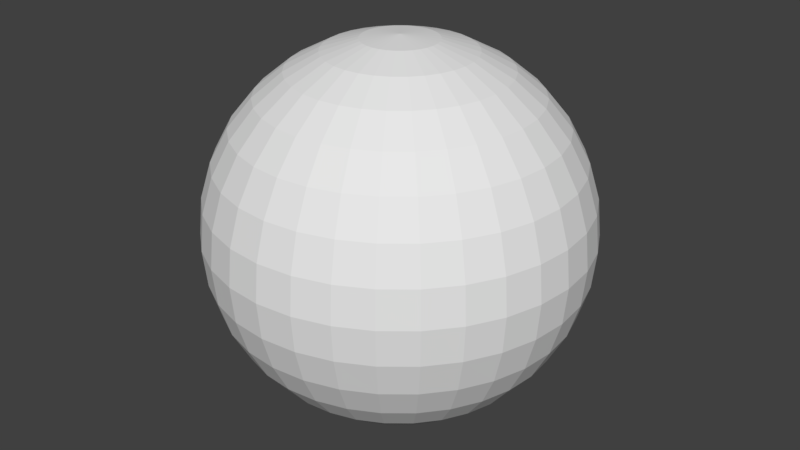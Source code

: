 # Source: Ball.1.blend  (saved by Blender 2.79.0; exported with 4.5.12 LTS)
import bpy
from mathutils import Matrix  # noqa: F401  (used for matrix-valued properties, if any)

bpy.ops.wm.read_factory_settings(use_empty=True)
scene = bpy.context.scene
scene.name = 'Scene'

# ---- collections
col_collection_1 = bpy.data.collections.new('Collection 1'); scene.collection.children.link(col_collection_1)

# ---- world
world_world = bpy.data.worlds.new('World'); scene.world = world_world
world_world.color = (0.05088, 0.05088, 0.05088)
world_world.use_sun_shadow = False
world_world.sun_shadow_jitter_overblur = 0.0
world_world.cycles.sampling_method = 'MANUAL'

# ---- meshes
me_sphere = bpy.data.meshes.new('Sphere')
me_sphere.from_pydata([(0.0, 0.1951, 0.9808), (0.0, 0.3827, 0.9239), (0.0, 0.5556, 0.8315), (0.0, 0.7071, 0.7071), (0.0, 0.8315, 0.5556), (0.0, 0.9239, 0.3827), (0.0, 0.9808, 0.1951), (0.0, 1.0, 7.55e-08), (0.0, 0.9808, -0.1951), (0.0, 0.5556, -0.8315), (0.03806, 0.1913, 0.9808), (0.07466, 0.3753, 0.9239), (0.1084, 0.5449, 0.8315), (0.1379, 0.6935, 0.7071), (0.1622, 0.8155, 0.5556), (0.1802, 0.9061, 0.3827), (0.1913, 0.9619, 0.1951), (0.1951, 0.9808, 7.55e-08), (0.1913, 0.9619, -0.1951), (0.1802, 0.9061, -0.3827), (0.1622, 0.8155, -0.5556), (0.1379, 0.6935, -0.7071), (0.1084, 0.5449, -0.8315), (0.07466, 0.3753, -0.9239), (0.03806, 0.1913, -0.9808), (0.07466, 0.1802, 0.9808), (0.1464, 0.3536, 0.9239), (0.2126, 0.5133, 0.8315), (0.2706, 0.6533, 0.7071), (0.3182, 0.7682, 0.5556), (0.3536, 0.8536, 0.3827), (0.3753, 0.9061, 0.1951), (0.3827, 0.9239, 7.55e-08), (0.3753, 0.9061, -0.1951), (0.3536, 0.8536, -0.3827), (0.3182, 0.7682, -0.5556), (0.2706, 0.6533, -0.7071), (0.2126, 0.5133, -0.8315), (0.1464, 0.3536, -0.9239), (0.07466, 0.1802, -0.9808), (0.1084, 0.1622, 0.9808), (0.2126, 0.3182, 0.9239), (0.3087, 0.4619, 0.8315), (0.3928, 0.5879, 0.7071), (0.4619, 0.6913, 0.5556), (0.5133, 0.7682, 0.3827), (0.5449, 0.8155, 0.1951), (0.5556, 0.8315, 7.55e-08), (0.5449, 0.8155, -0.1951), (0.5133, 0.7682, -0.3827), (0.4619, 0.6913, -0.5556), (0.3928, 0.5879, -0.7071), (0.3087, 0.4619, -0.8315), (0.2126, 0.3182, -0.9239), (0.1084, 0.1622, -0.9808), (0.1379, 0.1379, 0.9808), (0.2706, 0.2706, 0.9239), (0.3928, 0.3928, 0.8315), (0.5, 0.5, 0.7071), (0.5879, 0.5879, 0.5556), (0.6533, 0.6533, 0.3827), (0.6935, 0.6935, 0.1951), (0.7071, 0.7071, 7.55e-08), (0.6935, 0.6935, -0.1951), (0.6533, 0.6533, -0.3827), (0.5879, 0.5879, -0.5556), (0.5, 0.5, -0.7071), (0.3928, 0.3928, -0.8315), (0.2706, 0.2706, -0.9239), (0.1379, 0.1379, -0.9808), (0.1622, 0.1084, 0.9808), (0.3182, 0.2126, 0.9239), (0.4619, 0.3087, 0.8315), (0.5879, 0.3928, 0.7071), (0.6913, 0.4619, 0.5556), (0.7682, 0.5133, 0.3827), (0.8155, 0.5449, 0.1951), (0.8315, 0.5556, 7.55e-08), (0.8155, 0.5449, -0.1951), (0.7682, 0.5133, -0.3827), (0.6913, 0.4619, -0.5556), (0.5879, 0.3928, -0.7071), (0.4619, 0.3087, -0.8315), (0.3182, 0.2126, -0.9239), (0.1622, 0.1084, -0.9808), (0.1802, 0.07466, 0.9808), (0.3536, 0.1464, 0.9239), (0.5133, 0.2126, 0.8315), (0.6533, 0.2706, 0.7071), (0.7682, 0.3182, 0.5556), (0.8536, 0.3536, 0.3827), (0.9061, 0.3753, 0.1951), (0.9239, 0.3827, 7.55e-08), (0.9061, 0.3753, -0.1951), (0.8536, 0.3536, -0.3827), (0.7682, 0.3182, -0.5556), (0.6533, 0.2706, -0.7071), (0.5133, 0.2126, -0.8315), (0.3536, 0.1464, -0.9239), (0.1802, 0.07466, -0.9808), (0.1913, 0.03806, 0.9808), (0.3753, 0.07466, 0.9239), (0.5449, 0.1084, 0.8315), (0.6935, 0.1379, 0.7071), (0.8155, 0.1622, 0.5556), (0.9061, 0.1802, 0.3827), (0.9619, 0.1913, 0.1951), (0.9808, 0.1951, 7.55e-08), (0.9619, 0.1913, -0.1951), (0.9061, 0.1802, -0.3827), (0.8155, 0.1622, -0.5556), (0.6935, 0.1379, -0.7071), (0.5449, 0.1084, -0.8315), (0.3753, 0.07466, -0.9239), (0.1913, 0.03806, -0.9808), (0.1951, -3.266e-07, 0.9808), (0.3827, -3.192e-07, 0.9239), (0.5556, -3.117e-07, 0.8315), (0.7071, -3.192e-07, 0.7071), (0.8315, -3.341e-07, 0.5556), (0.9239, -2.745e-07, 0.3827), (0.9808, -3.937e-07, 0.1951), (1.0, -3.788e-07, 7.55e-08), (0.9808, -3.937e-07, -0.1951), (0.9239, -2.298e-07, -0.3827), (0.8315, -3.341e-07, -0.5556), (0.7071, -3.192e-07, -0.7071), (0.5556, -3.415e-07, -0.8315), (0.3827, -3.043e-07, -0.9239), (0.1951, -3.08e-07, -0.9808), (0.1913, -0.03806, 0.9808), (0.3753, -0.07466, 0.9239), (0.5449, -0.1084, 0.8315), (0.6935, -0.138, 0.7071), (0.8155, -0.1622, 0.5556), (0.9061, -0.1802, 0.3827), (0.9619, -0.1913, 0.1951), (0.9808, -0.1951, 7.55e-08), (0.9619, -0.1913, -0.1951), (0.9061, -0.1802, -0.3827), (0.8155, -0.1622, -0.5556), (0.6935, -0.138, -0.7071), (0.5449, -0.1084, -0.8315), (0.3753, -0.07466, -0.9239), (0.1913, -0.03806, -0.9808), (0.1802, -0.07466, 0.9808), (0.3536, -0.1464, 0.9239), (0.5133, -0.2126, 0.8315), (0.6533, -0.2706, 0.7071), (0.7682, -0.3182, 0.5556), (0.8536, -0.3536, 0.3827), (0.9061, -0.3753, 0.1951), (0.9239, -0.3827, 7.55e-08), (0.9061, -0.3753, -0.1951), (0.8536, -0.3536, -0.3827), (0.7682, -0.3182, -0.5556), (0.6533, -0.2706, -0.7071), (0.5133, -0.2126, -0.8315), (0.3536, -0.1464, -0.9239), (0.1802, -0.07466, -0.9808), (0.1622, -0.1084, 0.9808), (0.3182, -0.2126, 0.9239), (0.4619, -0.3087, 0.8315), (0.5879, -0.3928, 0.7071), (0.6913, -0.4619, 0.5556), (0.7682, -0.5133, 0.3827), (0.8155, -0.5449, 0.1951), (0.8315, -0.5556, 7.55e-08), (0.8155, -0.5449, -0.1951), (0.7682, -0.5133, -0.3827), (0.6913, -0.4619, -0.5556), (0.5879, -0.3928, -0.7071), (0.4619, -0.3087, -0.8315), (0.3182, -0.2126, -0.9239), (0.1622, -0.1084, -0.9808), (0.1379, -0.138, 0.9808), (0.2706, -0.2706, 0.9239), (0.3928, -0.3928, 0.8315), (0.5, -0.5, 0.7071), (0.5879, -0.5879, 0.5556), (0.6533, -0.6533, 0.3827), (0.6935, -0.6935, 0.1951), (0.7071, -0.7071, 7.55e-08), (0.6935, -0.6935, -0.1951), (0.6533, -0.6533, -0.3827), (0.5879, -0.5879, -0.5556), (0.5, -0.5, -0.7071), (0.3928, -0.3928, -0.8315), (0.2706, -0.2706, -0.9239), (0.1379, -0.138, -0.9808), (0.1084, -0.1622, 0.9808), (0.2126, -0.3182, 0.9239), (0.3087, -0.4619, 0.8315), (0.3928, -0.5879, 0.7071), (0.4619, -0.6913, 0.5556), (0.5133, -0.7682, 0.3827), (0.5449, -0.8155, 0.1951), (0.5556, -0.8315, 7.55e-08), (0.5449, -0.8155, -0.1951), (0.5133, -0.7682, -0.3827), (0.4619, -0.6913, -0.5556), (0.3928, -0.5879, -0.7071), (0.3087, -0.4619, -0.8315), (0.2126, -0.3182, -0.9239), (0.1084, -0.1622, -0.9808), (0.0, -3.258e-07, -1.0), (0.07466, -0.1802, 0.9808), (0.1464, -0.3536, 0.9239), (0.2126, -0.5133, 0.8315), (0.2706, -0.6533, 0.7071), (0.3182, -0.7682, 0.5556), (0.3536, -0.8536, 0.3827), (0.3753, -0.9061, 0.1951), (0.3827, -0.9239, 7.55e-08), (0.3753, -0.9061, -0.1951), (0.3536, -0.8536, -0.3827), (0.3182, -0.7682, -0.5556), (0.2706, -0.6533, -0.7071), (0.2126, -0.5133, -0.8315), (0.1464, -0.3536, -0.9239), (0.07466, -0.1802, -0.9808), (0.03806, -0.1913, 0.9808), (0.07466, -0.3753, 0.9239), (0.1084, -0.5449, 0.8315), (0.1379, -0.6935, 0.7071), (0.1622, -0.8155, 0.5556), (0.1802, -0.9061, 0.3827), (0.1913, -0.9619, 0.1951), (0.1951, -0.9808, 7.55e-08), (0.1913, -0.9619, -0.1951), (0.1802, -0.9061, -0.3827), (0.1622, -0.8155, -0.5556), (0.1379, -0.6935, -0.7071), (0.1084, -0.5449, -0.8315), (0.07466, -0.3753, -0.9239), (0.03806, -0.1913, -0.9808), (-7.212e-09, -0.1951, 0.9808), (4.122e-08, -0.3827, 0.9239), (2.632e-08, -0.5556, 0.8315), (-2.584e-08, -0.7071, 0.7071), (-8.544e-08, -0.8315, 0.5556), (6.357e-08, -0.9239, 0.3827), (-8.544e-08, -0.9808, 0.1951), (-1.003e-07, -1.0, 7.55e-08), (-8.544e-08, -0.9808, -0.1951), (6.357e-08, -0.9239, -0.3827), (-8.544e-08, -0.8315, -0.5556), (-2.584e-08, -0.7071, -0.7071), (-1.094e-08, -0.5556, -0.8315), (3.964e-09, -0.3827, -0.9239), (3.964e-09, -0.1951, -0.9808), (-0.03806, -0.1913, 0.9808), (-0.07466, -0.3753, 0.9239), (-0.1084, -0.5449, 0.8315), (-0.1379, -0.6935, 0.7071), (-0.1622, -0.8155, 0.5556), (-0.1802, -0.9061, 0.3827), (-0.1913, -0.9619, 0.1951), (-0.1951, -0.9808, 7.55e-08), (-0.1913, -0.9619, -0.1951), (-0.1802, -0.9061, -0.3827), (-0.1622, -0.8155, -0.5556), (-0.1379, -0.6935, -0.7071), (-0.1084, -0.5449, -0.8315), (-0.07466, -0.3753, -0.9239), (-0.03806, -0.1913, -0.9808), (-0.07466, -0.1802, 0.9808), (-0.1464, -0.3536, 0.9239), (-0.2126, -0.5133, 0.8315), (-0.2706, -0.6533, 0.7071), (-0.3182, -0.7682, 0.5556), (-0.3536, -0.8536, 0.3827), (-0.3753, -0.9061, 0.1951), (-0.3827, -0.9239, 7.55e-08), (-0.3753, -0.9061, -0.1951), (-0.3536, -0.8536, -0.3827), (-0.3182, -0.7682, -0.5556), (-0.2706, -0.6533, -0.7071), (-0.2126, -0.5133, -0.8315), (-0.1464, -0.3536, -0.9239), (-0.07466, -0.1802, -0.9808), (-0.1084, -0.1622, 0.9808), (-0.2126, -0.3182, 0.9239), (-0.3087, -0.4619, 0.8315), (-0.3928, -0.5879, 0.7071), (-0.4619, -0.6913, 0.5556), (-0.5133, -0.7682, 0.3827), (-0.5449, -0.8155, 0.1951), (-0.5556, -0.8315, 7.55e-08), (-0.5449, -0.8155, -0.1951), (-0.5133, -0.7682, -0.3827), (-0.4619, -0.6913, -0.5556), (-0.3928, -0.5879, -0.7071), (-0.3087, -0.4619, -0.8315), (-0.2126, -0.3182, -0.9239), (-0.1084, -0.1622, -0.9808), (-2.304e-07, -5.562e-07, 1.0), (-0.1379, -0.138, 0.9808), (-0.2706, -0.2706, 0.9239), (-0.3928, -0.3928, 0.8315), (-0.5, -0.5, 0.7071), (-0.5879, -0.5879, 0.5556), (-0.6533, -0.6533, 0.3827), (-0.6935, -0.6935, 0.1951), (-0.7071, -0.7071, 7.55e-08), (-0.6935, -0.6935, -0.1951), (-0.6533, -0.6533, -0.3827), (-0.5879, -0.5879, -0.5556), (-0.5, -0.5, -0.7071), (-0.3928, -0.3928, -0.8315), (-0.2706, -0.2706, -0.9239), (-0.1379, -0.1379, -0.9808), (-0.1622, -0.1084, 0.9808), (-0.3182, -0.2126, 0.9239), (-0.4619, -0.3087, 0.8315), (-0.5879, -0.3928, 0.7071), (-0.6913, -0.4619, 0.5556), (-0.7682, -0.5133, 0.3827), (-0.8155, -0.5449, 0.1951), (-0.8315, -0.5556, 7.55e-08), (-0.8155, -0.5449, -0.1951), (-0.7682, -0.5133, -0.3827), (-0.6913, -0.4619, -0.5556), (-0.5879, -0.3928, -0.7071), (-0.4619, -0.3087, -0.8315), (-0.3182, -0.2126, -0.9239), (-0.1622, -0.1084, -0.9808), (-0.1802, -0.07466, 0.9808), (-0.3536, -0.1464, 0.9239), (-0.5133, -0.2126, 0.8315), (-0.6533, -0.2706, 0.7071), (-0.7682, -0.3182, 0.5556), (-0.8536, -0.3536, 0.3827), (-0.9061, -0.3753, 0.1951), (-0.9239, -0.3827, 7.55e-08), (-0.9061, -0.3753, -0.1951), (-0.8536, -0.3536, -0.3827), (-0.7682, -0.3182, -0.5556), (-0.6533, -0.2706, -0.7071), (-0.5133, -0.2126, -0.8315), (-0.3536, -0.1464, -0.9239), (-0.1802, -0.07466, -0.9808), (-0.1913, -0.03806, 0.9808), (-0.3753, -0.07466, 0.9239), (-0.5449, -0.1084, 0.8315), (-0.6935, -0.1379, 0.7071), (-0.8155, -0.1622, 0.5556), (-0.9061, -0.1802, 0.3827), (-0.9619, -0.1913, 0.1951), (-0.9808, -0.1951, 7.55e-08), (-0.9619, -0.1913, -0.1951), (-0.9061, -0.1802, -0.3827), (-0.8155, -0.1622, -0.5556), (-0.6935, -0.1379, -0.7071), (-0.5449, -0.1084, -0.8315), (-0.3753, -0.07466, -0.9239), (-0.1913, -0.03806, -0.9808), (-0.1951, -3.117e-07, 0.9808), (-0.3827, -2.819e-07, 0.9239), (-0.5556, -2.819e-07, 0.8315), (-0.7071, -1.851e-07, 0.7071), (-0.8315, -1.404e-07, 0.5556), (-0.9239, -3.192e-07, 0.3827), (-0.9808, -9.567e-08, 0.1951), (-1.0, -1.404e-07, 7.55e-08), (-0.9808, -9.567e-08, -0.1951), (-0.9239, -3.192e-07, -0.3827), (-0.8315, -1.404e-07, -0.5556), (-0.7071, -1.851e-07, -0.7071), (-0.5556, -2.596e-07, -0.8315), (-0.3827, -2.521e-07, -0.9239), (-0.1951, -3.155e-07, -0.9808), (-0.1913, 0.03806, 0.9808), (-0.3753, 0.07466, 0.9239), (-0.5449, 0.1084, 0.8315), (-0.6935, 0.1379, 0.7071), (-0.8155, 0.1622, 0.5556), (-0.9061, 0.1802, 0.3827), (-0.9619, 0.1913, 0.1951), (-0.9808, 0.1951, 7.55e-08), (-0.9619, 0.1913, -0.1951), (-0.9061, 0.1802, -0.3827), (-0.8155, 0.1622, -0.5556), (-0.6935, 0.1379, -0.7071), (-0.5449, 0.1084, -0.8315), (-0.3753, 0.07466, -0.9239), (-0.1913, 0.03806, -0.9808), (-0.1802, 0.07466, 0.9808), (-0.3536, 0.1464, 0.9239), (-0.5133, 0.2126, 0.8315), (-0.6533, 0.2706, 0.7071), (-0.7682, 0.3182, 0.5556), (-0.8536, 0.3536, 0.3827), (-0.9061, 0.3753, 0.1951), (-0.9239, 0.3827, 7.55e-08), (-0.9061, 0.3753, -0.1951), (-0.8536, 0.3536, -0.3827), (-0.7682, 0.3182, -0.5556), (-0.6533, 0.2706, -0.7071), (-0.5133, 0.2126, -0.8315), (-0.3536, 0.1464, -0.9239), (-0.1802, 0.07466, -0.9808), (-0.1622, 0.1084, 0.9808), (-0.3182, 0.2126, 0.9239), (-0.4619, 0.3087, 0.8315), (-0.5879, 0.3928, 0.7071), (-0.6913, 0.4619, 0.5556), (-0.7682, 0.5133, 0.3827), (-0.8155, 0.5449, 0.1951), (-0.8315, 0.5556, 7.55e-08), (-0.8155, 0.5449, -0.1951), (-0.7682, 0.5133, -0.3827), (-0.6913, 0.4619, -0.5556), (-0.5879, 0.3928, -0.7071), (-0.4619, 0.3087, -0.8315), (-0.3182, 0.2126, -0.9239), (-0.1622, 0.1084, -0.9808), (-0.1379, 0.1379, 0.9808), (-0.2706, 0.2706, 0.9239), (-0.3928, 0.3928, 0.8315), (-0.5, 0.5, 0.7071), (-0.5879, 0.5879, 0.5556), (-0.6533, 0.6533, 0.3827), (-0.6935, 0.6935, 0.1951), (-0.7071, 0.7071, 7.55e-08), (-0.6935, 0.6935, -0.1951), (-0.6533, 0.6533, -0.3827), (-0.5879, 0.5879, -0.5556), (-0.5, 0.5, -0.7071), (-0.3928, 0.3928, -0.8315), (-0.2706, 0.2706, -0.9239), (-0.1379, 0.1379, -0.9808), (-0.1084, 0.1622, 0.9808), (-0.2126, 0.3182, 0.9239), (-0.3087, 0.4619, 0.8315), (-0.3928, 0.5879, 0.7071), (-0.4619, 0.6913, 0.5556), (-0.5133, 0.7682, 0.3827), (-0.5449, 0.8155, 0.1951), (-0.5556, 0.8315, 7.55e-08), (-0.5449, 0.8155, -0.1951), (-0.5133, 0.7682, -0.3827), (-0.4619, 0.6913, -0.5556), (-0.3928, 0.5879, -0.7071), (-0.3087, 0.4619, -0.8315), (-0.2126, 0.3182, -0.9239), (-0.1084, 0.1622, -0.9808), (-0.07466, 0.1802, 0.9808), (-0.1464, 0.3536, 0.9239), (-0.2126, 0.5133, 0.8315), (-0.2706, 0.6533, 0.7071), (-0.3182, 0.7682, 0.5556), (-0.3536, 0.8536, 0.3827), (-0.3753, 0.9061, 0.1951), (-0.3827, 0.9239, 7.55e-08), (-0.3753, 0.9061, -0.1951), (-0.3536, 0.8536, -0.3827), (-0.3182, 0.7682, -0.5556), (-0.2706, 0.6533, -0.7071), (-0.2126, 0.5133, -0.8315), (-0.1464, 0.3536, -0.9239), (-0.07466, 0.1802, -0.9808), (-0.03806, 0.1913, 0.9808), (-0.07466, 0.3753, 0.9239), (-0.1084, 0.5449, 0.8315), (-0.1379, 0.6935, 0.7071), (-0.1622, 0.8155, 0.5556), (-0.1802, 0.9061, 0.3827), (-0.1913, 0.9619, 0.1951), (-0.1951, 0.9808, 7.55e-08), (-0.1913, 0.9619, -0.1951), (-0.1802, 0.9061, -0.3827), (-0.1622, 0.8155, -0.5556), (-0.1379, 0.6935, -0.7071), (-0.1084, 0.5449, -0.8315), (-0.07466, 0.3753, -0.9239), (-0.03806, 0.1913, -0.9808), (6.357e-08, 0.9239, -0.3827), (2.722e-07, 0.8315, -0.5556), (1.53e-07, 0.7071, -0.7071), (7.847e-08, 0.3827, -0.9239), (1.514e-08, 0.1951, -0.9808)], [], [(8, 7, 17, 18), (1, 0, 10, 11), (477, 8, 18, 19), (2, 1, 11, 12), (478, 477, 19, 20), (3, 2, 12, 13), (479, 478, 20, 21), (4, 3, 13, 14), (9, 479, 21, 22), (5, 4, 14, 15), (480, 9, 22, 23), (6, 5, 15, 16), (481, 480, 23, 24), (7, 6, 16, 17), (0, 296, 10), (205, 481, 24), (24, 23, 38, 39), (17, 16, 31, 32), (10, 296, 25), (205, 24, 39), (18, 17, 32, 33), (11, 10, 25, 26), (19, 18, 33, 34), (12, 11, 26, 27), (20, 19, 34, 35), (13, 12, 27, 28), (21, 20, 35, 36), (14, 13, 28, 29), (22, 21, 36, 37), (15, 14, 29, 30), (23, 22, 37, 38), (16, 15, 30, 31), (36, 35, 50, 51), (29, 28, 43, 44), (37, 36, 51, 52), (30, 29, 44, 45), (38, 37, 52, 53), (31, 30, 45, 46), (39, 38, 53, 54), (32, 31, 46, 47), (25, 296, 40), (205, 39, 54), (33, 32, 47, 48), (26, 25, 40, 41), (34, 33, 48, 49), (27, 26, 41, 42), (35, 34, 49, 50), (28, 27, 42, 43), (40, 296, 55), (205, 54, 69), (48, 47, 62, 63), (41, 40, 55, 56), (49, 48, 63, 64), (42, 41, 56, 57), (50, 49, 64, 65), (43, 42, 57, 58), (51, 50, 65, 66), (44, 43, 58, 59), (52, 51, 66, 67), (45, 44, 59, 60), (53, 52, 67, 68), (46, 45, 60, 61), (54, 53, 68, 69), (47, 46, 61, 62), (59, 58, 73, 74), (67, 66, 81, 82), (60, 59, 74, 75), (68, 67, 82, 83), (61, 60, 75, 76), (69, 68, 83, 84), (62, 61, 76, 77), (55, 296, 70), (205, 69, 84), (63, 62, 77, 78), (56, 55, 70, 71), (64, 63, 78, 79), (57, 56, 71, 72), (65, 64, 79, 80), (58, 57, 72, 73), (66, 65, 80, 81), (78, 77, 92, 93), (71, 70, 85, 86), (79, 78, 93, 94), (72, 71, 86, 87), (80, 79, 94, 95), (73, 72, 87, 88), (81, 80, 95, 96), (74, 73, 88, 89), (82, 81, 96, 97), (75, 74, 89, 90), (83, 82, 97, 98), (76, 75, 90, 91), (84, 83, 98, 99), (77, 76, 91, 92), (70, 296, 85), (205, 84, 99), (97, 96, 111, 112), (90, 89, 104, 105), (98, 97, 112, 113), (91, 90, 105, 106), (99, 98, 113, 114), (92, 91, 106, 107), (85, 296, 100), (205, 99, 114), (93, 92, 107, 108), (86, 85, 100, 101), (94, 93, 108, 109), (87, 86, 101, 102), (95, 94, 109, 110), (88, 87, 102, 103), (96, 95, 110, 111), (89, 88, 103, 104), (101, 100, 115, 116), (109, 108, 123, 124), (102, 101, 116, 117), (110, 109, 124, 125), (103, 102, 117, 118), (111, 110, 125, 126), (104, 103, 118, 119), (112, 111, 126, 127), (105, 104, 119, 120), (113, 112, 127, 128), (106, 105, 120, 121), (114, 113, 128, 129), (107, 106, 121, 122), (100, 296, 115), (205, 114, 129), (108, 107, 122, 123), (120, 119, 134, 135), (128, 127, 142, 143), (121, 120, 135, 136), (129, 128, 143, 144), (122, 121, 136, 137), (115, 296, 130), (205, 129, 144), (123, 122, 137, 138), (116, 115, 130, 131), (124, 123, 138, 139), (117, 116, 131, 132), (125, 124, 139, 140), (118, 117, 132, 133), (126, 125, 140, 141), (119, 118, 133, 134), (127, 126, 141, 142), (139, 138, 153, 154), (132, 131, 146, 147), (140, 139, 154, 155), (133, 132, 147, 148), (141, 140, 155, 156), (134, 133, 148, 149), (142, 141, 156, 157), (135, 134, 149, 150), (143, 142, 157, 158), (136, 135, 150, 151), (144, 143, 158, 159), (137, 136, 151, 152), (130, 296, 145), (205, 144, 159), (138, 137, 152, 153), (131, 130, 145, 146), (158, 157, 172, 173), (151, 150, 165, 166), (159, 158, 173, 174), (152, 151, 166, 167), (145, 296, 160), (205, 159, 174), (153, 152, 167, 168), (146, 145, 160, 161), (154, 153, 168, 169), (147, 146, 161, 162), (155, 154, 169, 170), (148, 147, 162, 163), (156, 155, 170, 171), (149, 148, 163, 164), (157, 156, 171, 172), (150, 149, 164, 165), (170, 169, 184, 185), (163, 162, 177, 178), (171, 170, 185, 186), (164, 163, 178, 179), (172, 171, 186, 187), (165, 164, 179, 180), (173, 172, 187, 188), (166, 165, 180, 181), (174, 173, 188, 189), (167, 166, 181, 182), (160, 296, 175), (205, 174, 189), (168, 167, 182, 183), (161, 160, 175, 176), (169, 168, 183, 184), (162, 161, 176, 177), (189, 188, 203, 204), (182, 181, 196, 197), (175, 296, 190), (205, 189, 204), (183, 182, 197, 198), (176, 175, 190, 191), (184, 183, 198, 199), (177, 176, 191, 192), (185, 184, 199, 200), (178, 177, 192, 193), (186, 185, 200, 201), (179, 178, 193, 194), (187, 186, 201, 202), (180, 179, 194, 195), (188, 187, 202, 203), (181, 180, 195, 196), (193, 192, 208, 209), (201, 200, 216, 217), (194, 193, 209, 210), (202, 201, 217, 218), (195, 194, 210, 211), (203, 202, 218, 219), (196, 195, 211, 212), (204, 203, 219, 220), (197, 196, 212, 213), (190, 296, 206), (205, 204, 220), (198, 197, 213, 214), (191, 190, 206, 207), (199, 198, 214, 215), (192, 191, 207, 208), (200, 199, 215, 216), (213, 212, 227, 228), (206, 296, 221), (205, 220, 235), (214, 213, 228, 229), (207, 206, 221, 222), (215, 214, 229, 230), (208, 207, 222, 223), (216, 215, 230, 231), (209, 208, 223, 224), (217, 216, 231, 232), (210, 209, 224, 225), (218, 217, 232, 233), (211, 210, 225, 226), (219, 218, 233, 234), (212, 211, 226, 227), (220, 219, 234, 235), (232, 231, 246, 247), (225, 224, 239, 240), (233, 232, 247, 248), (226, 225, 240, 241), (234, 233, 248, 249), (227, 226, 241, 242), (235, 234, 249, 250), (228, 227, 242, 243), (221, 296, 236), (205, 235, 250), (229, 228, 243, 244), (222, 221, 236, 237), (230, 229, 244, 245), (223, 222, 237, 238), (231, 230, 245, 246), (224, 223, 238, 239), (236, 296, 251), (205, 250, 265), (244, 243, 258, 259), (237, 236, 251, 252), (245, 244, 259, 260), (238, 237, 252, 253), (246, 245, 260, 261), (239, 238, 253, 254), (247, 246, 261, 262), (240, 239, 254, 255), (248, 247, 262, 263), (241, 240, 255, 256), (249, 248, 263, 264), (242, 241, 256, 257), (250, 249, 264, 265), (243, 242, 257, 258), (255, 254, 269, 270), (263, 262, 277, 278), (256, 255, 270, 271), (264, 263, 278, 279), (257, 256, 271, 272), (265, 264, 279, 280), (258, 257, 272, 273), (251, 296, 266), (205, 265, 280), (259, 258, 273, 274), (252, 251, 266, 267), (260, 259, 274, 275), (253, 252, 267, 268), (261, 260, 275, 276), (254, 253, 268, 269), (262, 261, 276, 277), (274, 273, 288, 289), (267, 266, 281, 282), (275, 274, 289, 290), (268, 267, 282, 283), (276, 275, 290, 291), (269, 268, 283, 284), (277, 276, 291, 292), (270, 269, 284, 285), (278, 277, 292, 293), (271, 270, 285, 286), (279, 278, 293, 294), (272, 271, 286, 287), (280, 279, 294, 295), (273, 272, 287, 288), (266, 296, 281), (205, 280, 295), (293, 292, 308, 309), (286, 285, 301, 302), (294, 293, 309, 310), (287, 286, 302, 303), (295, 294, 310, 311), (288, 287, 303, 304), (281, 296, 297), (205, 295, 311), (289, 288, 304, 305), (282, 281, 297, 298), (290, 289, 305, 306), (283, 282, 298, 299), (291, 290, 306, 307), (284, 283, 299, 300), (292, 291, 307, 308), (285, 284, 300, 301), (306, 305, 320, 321), (299, 298, 313, 314), (307, 306, 321, 322), (300, 299, 314, 315), (308, 307, 322, 323), (301, 300, 315, 316), (309, 308, 323, 324), (302, 301, 316, 317), (310, 309, 324, 325), (303, 302, 317, 318), (311, 310, 325, 326), (304, 303, 318, 319), (297, 296, 312), (205, 311, 326), (305, 304, 319, 320), (298, 297, 312, 313), (325, 324, 339, 340), (318, 317, 332, 333), (326, 325, 340, 341), (319, 318, 333, 334), (312, 296, 327), (205, 326, 341), (320, 319, 334, 335), (313, 312, 327, 328), (321, 320, 335, 336), (314, 313, 328, 329), (322, 321, 336, 337), (315, 314, 329, 330), (323, 322, 337, 338), (316, 315, 330, 331), (324, 323, 338, 339), (317, 316, 331, 332), (329, 328, 343, 344), (337, 336, 351, 352), (330, 329, 344, 345), (338, 337, 352, 353), (331, 330, 345, 346), (339, 338, 353, 354), (332, 331, 346, 347), (340, 339, 354, 355), (333, 332, 347, 348), (341, 340, 355, 356), (334, 333, 348, 349), (327, 296, 342), (205, 341, 356), (335, 334, 349, 350), (328, 327, 342, 343), (336, 335, 350, 351), (348, 347, 362, 363), (356, 355, 370, 371), (349, 348, 363, 364), (342, 296, 357), (205, 356, 371), (350, 349, 364, 365), (343, 342, 357, 358), (351, 350, 365, 366), (344, 343, 358, 359), (352, 351, 366, 367), (345, 344, 359, 360), (353, 352, 367, 368), (346, 345, 360, 361), (354, 353, 368, 369), (347, 346, 361, 362), (355, 354, 369, 370), (367, 366, 381, 382), (360, 359, 374, 375), (368, 367, 382, 383), (361, 360, 375, 376), (369, 368, 383, 384), (362, 361, 376, 377), (370, 369, 384, 385), (363, 362, 377, 378), (371, 370, 385, 386), (364, 363, 378, 379), (357, 296, 372), (205, 371, 386), (365, 364, 379, 380), (358, 357, 372, 373), (366, 365, 380, 381), (359, 358, 373, 374), (386, 385, 400, 401), (379, 378, 393, 394), (372, 296, 387), (205, 386, 401), (380, 379, 394, 395), (373, 372, 387, 388), (381, 380, 395, 396), (374, 373, 388, 389), (382, 381, 396, 397), (375, 374, 389, 390), (383, 382, 397, 398), (376, 375, 390, 391), (384, 383, 398, 399), (377, 376, 391, 392), (385, 384, 399, 400), (378, 377, 392, 393), (390, 389, 404, 405), (398, 397, 412, 413), (391, 390, 405, 406), (399, 398, 413, 414), (392, 391, 406, 407), (400, 399, 414, 415), (393, 392, 407, 408), (401, 400, 415, 416), (394, 393, 408, 409), (387, 296, 402), (205, 401, 416), (395, 394, 409, 410), (388, 387, 402, 403), (396, 395, 410, 411), (389, 388, 403, 404), (397, 396, 411, 412), (409, 408, 423, 424), (402, 296, 417), (205, 416, 431), (410, 409, 424, 425), (403, 402, 417, 418), (411, 410, 425, 426), (404, 403, 418, 419), (412, 411, 426, 427), (405, 404, 419, 420), (413, 412, 427, 428), (406, 405, 420, 421), (414, 413, 428, 429), (407, 406, 421, 422), (415, 414, 429, 430), (408, 407, 422, 423), (416, 415, 430, 431), (428, 427, 442, 443), (421, 420, 435, 436), (429, 428, 443, 444), (422, 421, 436, 437), (430, 429, 444, 445), (423, 422, 437, 438), (431, 430, 445, 446), (424, 423, 438, 439), (417, 296, 432), (205, 431, 446), (425, 424, 439, 440), (418, 417, 432, 433), (426, 425, 440, 441), (419, 418, 433, 434), (427, 426, 441, 442), (420, 419, 434, 435), (205, 446, 461), (440, 439, 454, 455), (433, 432, 447, 448), (441, 440, 455, 456), (434, 433, 448, 449), (442, 441, 456, 457), (435, 434, 449, 450), (443, 442, 457, 458), (436, 435, 450, 451), (444, 443, 458, 459), (437, 436, 451, 452), (445, 444, 459, 460), (438, 437, 452, 453), (446, 445, 460, 461), (439, 438, 453, 454), (432, 296, 447), (459, 458, 473, 474), (452, 451, 466, 467), (460, 459, 474, 475), (453, 452, 467, 468), (461, 460, 475, 476), (454, 453, 468, 469), (447, 296, 462), (205, 461, 476), (455, 454, 469, 470), (448, 447, 462, 463), (456, 455, 470, 471), (449, 448, 463, 464), (457, 456, 471, 472), (450, 449, 464, 465), (458, 457, 472, 473), (451, 450, 465, 466), (463, 462, 0, 1), (471, 470, 8, 477), (464, 463, 1, 2), (472, 471, 477, 478), (465, 464, 2, 3), (473, 472, 478, 479), (466, 465, 3, 4), (474, 473, 479, 9), (467, 466, 4, 5), (475, 474, 9, 480), (468, 467, 5, 6), (476, 475, 480, 481), (469, 468, 6, 7), (462, 296, 0), (205, 476, 481), (470, 469, 7, 8)])
_uv = me_sphere.uv_layers.new(name='UVMap')
_uv.uv.foreach_set('vector', [0.8265, 0.4657, 0.8274, 0.4687, 0.8253, 0.47, 0.8245, 0.467, 0.8471, 0.4715, 0.8449, 0.472, 0.8448, 0.4714, 0.8469, 0.4703, 0.8255, 0.4628, 0.8265, 0.4657, 0.8245, 0.467, 0.8236, 0.464, 0.849, 0.4708, 0.8471, 0.4715, 0.8469, 0.4703, 0.8488, 0.4691, 0.8246, 0.4601, 0.8255, 0.4628, 0.8236, 0.464, 0.8229, 0.4612, 0.8508, 0.47, 0.849, 0.4708, 0.8488, 0.4691, 0.8505, 0.4678, 0.8237, 0.4578, 0.8246, 0.4601, 0.8229, 0.4612, 0.8222, 0.4587, 0.8297, 0.4769, 0.8302, 0.479, 0.8288, 0.48, 0.828, 0.478, 0.8229, 0.4558, 0.8237, 0.4578, 0.8222, 0.4587, 0.8217, 0.4565, 0.8291, 0.4743, 0.8297, 0.4769, 0.828, 0.478, 0.8272, 0.4756, 0.8392, 0.4371, 0.8372, 0.4372, 0.8374, 0.4355, 0.8393, 0.4359, 0.8283, 0.4716, 0.8291, 0.4743, 0.8272, 0.4756, 0.8263, 0.4729, 0.8413, 0.4371, 0.8392, 0.4371, 0.8393, 0.4359, 0.8414, 0.4365, 0.8274, 0.4687, 0.8283, 0.4716, 0.8263, 0.4729, 0.8253, 0.47, 0.8449, 0.472, 0.8427, 0.4724, 0.8448, 0.4714, 0.8435, 0.4373, 0.8413, 0.4371, 0.8414, 0.4365, 0.8414, 0.4365, 0.8393, 0.4359, 0.8397, 0.4348, 0.8416, 0.436, 0.8253, 0.47, 0.8263, 0.4729, 0.8243, 0.4741, 0.8233, 0.4712, 0.8448, 0.4714, 0.8427, 0.4724, 0.8447, 0.4709, 0.8435, 0.4373, 0.8414, 0.4365, 0.8416, 0.436, 0.8245, 0.467, 0.8253, 0.47, 0.8233, 0.4712, 0.8225, 0.4682, 0.8469, 0.4703, 0.8448, 0.4714, 0.8447, 0.4709, 0.8466, 0.4692, 0.8236, 0.464, 0.8245, 0.467, 0.8225, 0.4682, 0.8217, 0.4652, 0.8488, 0.4691, 0.8469, 0.4703, 0.8466, 0.4692, 0.8483, 0.4675, 0.8229, 0.4612, 0.8236, 0.464, 0.8217, 0.4652, 0.8212, 0.4623, 0.8505, 0.4678, 0.8488, 0.4691, 0.8483, 0.4675, 0.8498, 0.4658, 0.8222, 0.4587, 0.8229, 0.4612, 0.8212, 0.4623, 0.8208, 0.4596, 0.828, 0.478, 0.8288, 0.48, 0.8273, 0.4808, 0.8263, 0.479, 0.8217, 0.4565, 0.8222, 0.4587, 0.8208, 0.4596, 0.8206, 0.4572, 0.8272, 0.4756, 0.828, 0.478, 0.8263, 0.479, 0.8253, 0.4767, 0.8393, 0.4359, 0.8374, 0.4355, 0.8379, 0.4339, 0.8397, 0.4348, 0.8263, 0.4729, 0.8272, 0.4756, 0.8253, 0.4767, 0.8243, 0.4741, 0.8208, 0.4596, 0.8212, 0.4623, 0.8196, 0.4632, 0.8194, 0.4603, 0.8511, 0.4642, 0.8498, 0.4658, 0.849, 0.464, 0.8501, 0.462, 0.8206, 0.4572, 0.8208, 0.4596, 0.8194, 0.4603, 0.8195, 0.4578, 0.8253, 0.4767, 0.8263, 0.479, 0.8247, 0.4799, 0.8235, 0.4777, 0.8397, 0.4348, 0.8379, 0.4339, 0.8386, 0.4325, 0.8401, 0.4338, 0.8243, 0.4741, 0.8253, 0.4767, 0.8235, 0.4777, 0.8224, 0.4752, 0.8416, 0.436, 0.8397, 0.4348, 0.8401, 0.4338, 0.8418, 0.4354, 0.8233, 0.4712, 0.8243, 0.4741, 0.8224, 0.4752, 0.8214, 0.4723, 0.8447, 0.4709, 0.8427, 0.4724, 0.8444, 0.4704, 0.8435, 0.4373, 0.8416, 0.436, 0.8418, 0.4354, 0.8225, 0.4682, 0.8233, 0.4712, 0.8214, 0.4723, 0.8206, 0.4693, 0.8466, 0.4692, 0.8447, 0.4709, 0.8444, 0.4704, 0.8461, 0.4682, 0.8217, 0.4652, 0.8225, 0.4682, 0.8206, 0.4693, 0.82, 0.4662, 0.8483, 0.4675, 0.8466, 0.4692, 0.8461, 0.4682, 0.8476, 0.4661, 0.8212, 0.4623, 0.8217, 0.4652, 0.82, 0.4662, 0.8196, 0.4632, 0.8498, 0.4658, 0.8483, 0.4675, 0.8476, 0.4661, 0.849, 0.464, 0.8444, 0.4704, 0.8427, 0.4724, 0.8441, 0.4699, 0.8435, 0.4373, 0.8418, 0.4354, 0.8421, 0.435, 0.8206, 0.4693, 0.8214, 0.4723, 0.8196, 0.4732, 0.8188, 0.4702, 0.8461, 0.4682, 0.8444, 0.4704, 0.8441, 0.4699, 0.8455, 0.4674, 0.82, 0.4662, 0.8206, 0.4693, 0.8188, 0.4702, 0.8183, 0.4671, 0.8476, 0.4661, 0.8461, 0.4682, 0.8455, 0.4674, 0.8467, 0.4648, 0.8196, 0.4632, 0.82, 0.4662, 0.8183, 0.4671, 0.8181, 0.464, 0.849, 0.464, 0.8476, 0.4661, 0.8467, 0.4648, 0.8478, 0.4624, 0.8194, 0.4603, 0.8196, 0.4632, 0.8181, 0.464, 0.8182, 0.461, 0.8501, 0.462, 0.849, 0.464, 0.8478, 0.4624, 0.8487, 0.4602, 0.8386, 0.4325, 0.8373, 0.4315, 0.8384, 0.43, 0.8395, 0.4313, 0.8235, 0.4777, 0.8247, 0.4799, 0.8232, 0.4807, 0.8219, 0.4786, 0.8401, 0.4338, 0.8386, 0.4325, 0.8395, 0.4313, 0.8408, 0.433, 0.8224, 0.4752, 0.8235, 0.4777, 0.8219, 0.4786, 0.8206, 0.4761, 0.8418, 0.4354, 0.8401, 0.4338, 0.8408, 0.433, 0.8421, 0.435, 0.8214, 0.4723, 0.8224, 0.4752, 0.8206, 0.4761, 0.8196, 0.4732, 0.8487, 0.4602, 0.8478, 0.4624, 0.8465, 0.4612, 0.8472, 0.4587, 0.8047, 0.4541, 0.8032, 0.4518, 0.8043, 0.4512, 0.8055, 0.4536, 0.8494, 0.4582, 0.8487, 0.4602, 0.8472, 0.4587, 0.8477, 0.4566, 0.8408, 0.433, 0.8395, 0.4313, 0.8405, 0.4303, 0.8415, 0.4323, 0.8206, 0.4761, 0.8219, 0.4786, 0.8205, 0.4792, 0.8192, 0.4768, 0.8421, 0.435, 0.8408, 0.433, 0.8415, 0.4323, 0.8425, 0.4347, 0.8196, 0.4732, 0.8206, 0.4761, 0.8192, 0.4768, 0.8181, 0.4739, 0.8441, 0.4699, 0.8427, 0.4724, 0.8438, 0.4696, 0.8435, 0.4373, 0.8421, 0.435, 0.8425, 0.4347, 0.8188, 0.4702, 0.8196, 0.4732, 0.8181, 0.4739, 0.8174, 0.4709, 0.8455, 0.4674, 0.8441, 0.4699, 0.8438, 0.4696, 0.8448, 0.4667, 0.8011, 0.4462, 0.8004, 0.4431, 0.8019, 0.4423, 0.8025, 0.4454, 0.8467, 0.4648, 0.8455, 0.4674, 0.8448, 0.4667, 0.8457, 0.4639, 0.802, 0.4491, 0.8011, 0.4462, 0.8025, 0.4454, 0.8033, 0.4484, 0.8478, 0.4624, 0.8467, 0.4648, 0.8457, 0.4639, 0.8465, 0.4612, 0.8032, 0.4518, 0.802, 0.4491, 0.8033, 0.4484, 0.8043, 0.4512, 0.8019, 0.4423, 0.8016, 0.4391, 0.8035, 0.4384, 0.8037, 0.4415, 0.8448, 0.4667, 0.8438, 0.4696, 0.8433, 0.4694, 0.844, 0.4663, 0.8025, 0.4454, 0.8019, 0.4423, 0.8037, 0.4415, 0.8042, 0.4447, 0.8457, 0.4639, 0.8448, 0.4667, 0.844, 0.4663, 0.8445, 0.4632, 0.8033, 0.4484, 0.8025, 0.4454, 0.8042, 0.4447, 0.8048, 0.4478, 0.8465, 0.4612, 0.8457, 0.4639, 0.8445, 0.4632, 0.845, 0.4603, 0.8043, 0.4512, 0.8033, 0.4484, 0.8048, 0.4478, 0.8056, 0.4507, 0.8472, 0.4587, 0.8465, 0.4612, 0.845, 0.4603, 0.8455, 0.4577, 0.8055, 0.4536, 0.8043, 0.4512, 0.8056, 0.4507, 0.8066, 0.4532, 0.8477, 0.4566, 0.8472, 0.4587, 0.8455, 0.4577, 0.8458, 0.4555, 0.8415, 0.4323, 0.8405, 0.4303, 0.8417, 0.4297, 0.8423, 0.4319, 0.8017, 0.4361, 0.8019, 0.4333, 0.8036, 0.4327, 0.8035, 0.4354, 0.8425, 0.4347, 0.8415, 0.4323, 0.8423, 0.4319, 0.8429, 0.4344, 0.8016, 0.4391, 0.8017, 0.4361, 0.8035, 0.4354, 0.8035, 0.4384, 0.8438, 0.4696, 0.8427, 0.4724, 0.8433, 0.4694, 0.8435, 0.4373, 0.8425, 0.4347, 0.8429, 0.4344, 0.8066, 0.4532, 0.8056, 0.4507, 0.8071, 0.4503, 0.8077, 0.4529, 0.8458, 0.4555, 0.8455, 0.4577, 0.8436, 0.4572, 0.8437, 0.455, 0.8423, 0.4319, 0.8417, 0.4297, 0.8429, 0.4293, 0.8431, 0.4316, 0.8035, 0.4354, 0.8036, 0.4327, 0.8055, 0.4321, 0.8055, 0.4348, 0.8429, 0.4344, 0.8423, 0.4319, 0.8431, 0.4316, 0.8433, 0.4343, 0.8035, 0.4384, 0.8035, 0.4354, 0.8055, 0.4348, 0.8055, 0.4378, 0.8433, 0.4694, 0.8427, 0.4724, 0.8429, 0.4693, 0.8435, 0.4373, 0.8429, 0.4344, 0.8433, 0.4343, 0.8037, 0.4415, 0.8035, 0.4384, 0.8055, 0.4378, 0.8057, 0.441, 0.844, 0.4663, 0.8433, 0.4694, 0.8429, 0.4693, 0.8431, 0.466, 0.8042, 0.4447, 0.8037, 0.4415, 0.8057, 0.441, 0.8061, 0.4442, 0.8445, 0.4632, 0.844, 0.4663, 0.8431, 0.466, 0.8433, 0.4629, 0.8048, 0.4478, 0.8042, 0.4447, 0.8061, 0.4442, 0.8065, 0.4473, 0.845, 0.4603, 0.8445, 0.4632, 0.8433, 0.4629, 0.8435, 0.4599, 0.8056, 0.4507, 0.8048, 0.4478, 0.8065, 0.4473, 0.8071, 0.4503, 0.8455, 0.4577, 0.845, 0.4603, 0.8435, 0.4599, 0.8436, 0.4572, 0.8431, 0.466, 0.8429, 0.4693, 0.8425, 0.4693, 0.8423, 0.466, 0.8061, 0.4442, 0.8057, 0.441, 0.8079, 0.4406, 0.8081, 0.4438, 0.8433, 0.4629, 0.8431, 0.466, 0.8423, 0.466, 0.8421, 0.4629, 0.8065, 0.4473, 0.8061, 0.4442, 0.8081, 0.4438, 0.8084, 0.447, 0.8435, 0.4599, 0.8433, 0.4629, 0.8421, 0.4629, 0.8419, 0.4599, 0.8071, 0.4503, 0.8065, 0.4473, 0.8084, 0.447, 0.8086, 0.45, 0.8436, 0.4572, 0.8435, 0.4599, 0.8419, 0.4599, 0.8418, 0.4572, 0.8077, 0.4529, 0.8071, 0.4503, 0.8086, 0.45, 0.8089, 0.4527, 0.8437, 0.455, 0.8436, 0.4572, 0.8418, 0.4572, 0.8417, 0.455, 0.8431, 0.4316, 0.8429, 0.4293, 0.8442, 0.4293, 0.844, 0.4316, 0.8055, 0.4348, 0.8055, 0.4321, 0.8076, 0.4318, 0.8076, 0.4345, 0.8433, 0.4343, 0.8431, 0.4316, 0.844, 0.4316, 0.8438, 0.4343, 0.8055, 0.4378, 0.8055, 0.4348, 0.8076, 0.4345, 0.8077, 0.4374, 0.8429, 0.4693, 0.8427, 0.4724, 0.8425, 0.4693, 0.8435, 0.4373, 0.8433, 0.4343, 0.8438, 0.4343, 0.8057, 0.441, 0.8055, 0.4378, 0.8077, 0.4374, 0.8079, 0.4406, 0.8076, 0.4318, 0.8076, 0.4295, 0.8094, 0.4293, 0.8096, 0.4316, 0.8092, 0.455, 0.8089, 0.4527, 0.8102, 0.4526, 0.8101, 0.4549, 0.8076, 0.4345, 0.8076, 0.4318, 0.8096, 0.4316, 0.8098, 0.4342, 0.8438, 0.4343, 0.844, 0.4316, 0.8448, 0.4319, 0.8442, 0.4344, 0.8077, 0.4374, 0.8076, 0.4345, 0.8098, 0.4342, 0.81, 0.4372, 0.8425, 0.4693, 0.8427, 0.4724, 0.842, 0.4694, 0.8435, 0.4373, 0.8438, 0.4343, 0.8442, 0.4344, 0.8079, 0.4406, 0.8077, 0.4374, 0.81, 0.4372, 0.8101, 0.4404, 0.8423, 0.466, 0.8425, 0.4693, 0.842, 0.4694, 0.8414, 0.4663, 0.8081, 0.4438, 0.8079, 0.4406, 0.8101, 0.4404, 0.8102, 0.4436, 0.8421, 0.4629, 0.8423, 0.466, 0.8414, 0.4663, 0.8408, 0.4632, 0.8084, 0.447, 0.8081, 0.4438, 0.8102, 0.4436, 0.8102, 0.4468, 0.8419, 0.4599, 0.8421, 0.4629, 0.8408, 0.4632, 0.8403, 0.4603, 0.8086, 0.45, 0.8084, 0.447, 0.8102, 0.4468, 0.8102, 0.4498, 0.8418, 0.4572, 0.8419, 0.4599, 0.8403, 0.4603, 0.8399, 0.4577, 0.8089, 0.4527, 0.8086, 0.45, 0.8102, 0.4498, 0.8102, 0.4526, 0.8102, 0.4436, 0.8101, 0.4404, 0.8123, 0.4404, 0.8122, 0.4436, 0.8408, 0.4632, 0.8414, 0.4663, 0.8406, 0.4667, 0.8397, 0.4639, 0.8102, 0.4468, 0.8102, 0.4436, 0.8122, 0.4436, 0.8121, 0.4468, 0.8403, 0.4603, 0.8408, 0.4632, 0.8397, 0.4639, 0.8389, 0.4612, 0.8102, 0.4498, 0.8102, 0.4468, 0.8121, 0.4468, 0.8118, 0.4498, 0.8399, 0.4577, 0.8403, 0.4603, 0.8389, 0.4612, 0.8382, 0.4587, 0.8102, 0.4526, 0.8102, 0.4498, 0.8118, 0.4498, 0.8114, 0.4525, 0.8096, 0.4316, 0.8094, 0.4293, 0.8113, 0.4293, 0.8117, 0.4316, 0.8448, 0.4319, 0.8454, 0.4297, 0.8465, 0.4303, 0.8456, 0.4323, 0.8098, 0.4342, 0.8096, 0.4316, 0.8117, 0.4316, 0.812, 0.4342, 0.8442, 0.4344, 0.8448, 0.4319, 0.8456, 0.4323, 0.8446, 0.4347, 0.81, 0.4372, 0.8098, 0.4342, 0.812, 0.4342, 0.8122, 0.4372, 0.842, 0.4694, 0.8427, 0.4724, 0.8416, 0.4696, 0.8435, 0.4373, 0.8442, 0.4344, 0.8446, 0.4347, 0.8101, 0.4404, 0.81, 0.4372, 0.8122, 0.4372, 0.8123, 0.4404, 0.8414, 0.4663, 0.842, 0.4694, 0.8416, 0.4696, 0.8406, 0.4667, 0.8456, 0.4323, 0.8465, 0.4303, 0.8476, 0.4313, 0.8463, 0.433, 0.812, 0.4342, 0.8117, 0.4316, 0.8136, 0.4317, 0.814, 0.4344, 0.8446, 0.4347, 0.8456, 0.4323, 0.8463, 0.433, 0.845, 0.435, 0.8122, 0.4372, 0.812, 0.4342, 0.814, 0.4344, 0.8143, 0.4374, 0.8416, 0.4696, 0.8427, 0.4724, 0.8413, 0.4699, 0.8435, 0.4373, 0.8446, 0.4347, 0.845, 0.435, 0.8123, 0.4404, 0.8122, 0.4372, 0.8143, 0.4374, 0.8143, 0.4405, 0.8406, 0.4667, 0.8416, 0.4696, 0.8413, 0.4699, 0.8399, 0.4674, 0.8122, 0.4436, 0.8123, 0.4404, 0.8143, 0.4405, 0.8141, 0.4438, 0.8397, 0.4639, 0.8406, 0.4667, 0.8399, 0.4674, 0.8387, 0.4648, 0.8121, 0.4468, 0.8122, 0.4436, 0.8141, 0.4438, 0.8138, 0.4469, 0.8389, 0.4612, 0.8397, 0.4639, 0.8387, 0.4648, 0.8376, 0.4624, 0.8118, 0.4498, 0.8121, 0.4468, 0.8138, 0.4469, 0.8133, 0.4499, 0.8382, 0.4587, 0.8389, 0.4612, 0.8376, 0.4624, 0.8367, 0.4602, 0.8114, 0.4525, 0.8118, 0.4498, 0.8133, 0.4499, 0.8126, 0.4526, 0.8377, 0.4566, 0.8382, 0.4587, 0.8367, 0.4602, 0.836, 0.4582, 0.8138, 0.4469, 0.8141, 0.4438, 0.8159, 0.4441, 0.8154, 0.4473, 0.8376, 0.4624, 0.8387, 0.4648, 0.8378, 0.4661, 0.8364, 0.464, 0.8133, 0.4499, 0.8138, 0.4469, 0.8154, 0.4473, 0.8146, 0.4502, 0.8367, 0.4602, 0.8376, 0.4624, 0.8364, 0.464, 0.8353, 0.462, 0.8126, 0.4526, 0.8133, 0.4499, 0.8146, 0.4502, 0.8136, 0.4529, 0.836, 0.4582, 0.8367, 0.4602, 0.8353, 0.462, 0.8345, 0.4603, 0.8463, 0.433, 0.8476, 0.4313, 0.8485, 0.4325, 0.8469, 0.4338, 0.814, 0.4344, 0.8136, 0.4317, 0.8153, 0.4321, 0.8159, 0.4348, 0.845, 0.435, 0.8463, 0.433, 0.8469, 0.4338, 0.8453, 0.4354, 0.8143, 0.4374, 0.814, 0.4344, 0.8159, 0.4348, 0.8162, 0.4377, 0.8413, 0.4699, 0.8427, 0.4724, 0.841, 0.4704, 0.8435, 0.4373, 0.845, 0.435, 0.8453, 0.4354, 0.8143, 0.4405, 0.8143, 0.4374, 0.8162, 0.4377, 0.8162, 0.4409, 0.8399, 0.4674, 0.8413, 0.4699, 0.841, 0.4704, 0.8393, 0.4682, 0.8141, 0.4438, 0.8143, 0.4405, 0.8162, 0.4409, 0.8159, 0.4441, 0.8387, 0.4648, 0.8399, 0.4674, 0.8393, 0.4682, 0.8378, 0.4661, 0.8453, 0.4354, 0.8469, 0.4338, 0.8474, 0.4348, 0.8455, 0.436, 0.8174, 0.4722, 0.8163, 0.4751, 0.8149, 0.474, 0.816, 0.4711, 0.841, 0.4704, 0.8427, 0.4724, 0.8407, 0.4709, 0.8435, 0.4373, 0.8453, 0.4354, 0.8455, 0.436, 0.8162, 0.4409, 0.8162, 0.4377, 0.8178, 0.4383, 0.8177, 0.4414, 0.8393, 0.4682, 0.841, 0.4704, 0.8407, 0.4709, 0.8388, 0.4692, 0.8159, 0.4441, 0.8162, 0.4409, 0.8177, 0.4414, 0.8174, 0.4446, 0.8378, 0.4661, 0.8393, 0.4682, 0.8388, 0.4692, 0.8371, 0.4675, 0.8154, 0.4473, 0.8159, 0.4441, 0.8174, 0.4446, 0.8167, 0.4477, 0.8364, 0.464, 0.8378, 0.4661, 0.8371, 0.4675, 0.8356, 0.4658, 0.8146, 0.4502, 0.8154, 0.4473, 0.8167, 0.4477, 0.8157, 0.4506, 0.8353, 0.462, 0.8364, 0.464, 0.8356, 0.4658, 0.8343, 0.4642, 0.8136, 0.4529, 0.8146, 0.4502, 0.8157, 0.4506, 0.8145, 0.4532, 0.8149, 0.4777, 0.8134, 0.4799, 0.8122, 0.4789, 0.8137, 0.4766, 0.8469, 0.4338, 0.8485, 0.4325, 0.8491, 0.4339, 0.8474, 0.4348, 0.8163, 0.4751, 0.8149, 0.4777, 0.8137, 0.4766, 0.8149, 0.474, 0.8356, 0.4658, 0.8371, 0.4675, 0.8366, 0.4691, 0.8349, 0.4678, 0.8157, 0.4506, 0.8167, 0.4477, 0.8178, 0.4483, 0.8166, 0.4511, 0.8122, 0.4789, 0.8106, 0.4808, 0.8095, 0.48, 0.8108, 0.4779, 0.8491, 0.4339, 0.8507, 0.4334, 0.8513, 0.4354, 0.8496, 0.4355, 0.8137, 0.4766, 0.8122, 0.4789, 0.8108, 0.4779, 0.8121, 0.4755, 0.8474, 0.4348, 0.8491, 0.4339, 0.8496, 0.4355, 0.8477, 0.4359, 0.8149, 0.474, 0.8137, 0.4766, 0.8121, 0.4755, 0.8133, 0.4727, 0.8455, 0.436, 0.8474, 0.4348, 0.8477, 0.4359, 0.8457, 0.4365, 0.816, 0.4711, 0.8149, 0.474, 0.8133, 0.4727, 0.8143, 0.4698, 0.8407, 0.4709, 0.8427, 0.4724, 0.8406, 0.4714, 0.8435, 0.4373, 0.8455, 0.436, 0.8457, 0.4365, 0.8167, 0.4681, 0.816, 0.4711, 0.8143, 0.4698, 0.8151, 0.4669, 0.8388, 0.4692, 0.8407, 0.4709, 0.8406, 0.4714, 0.8385, 0.4703, 0.8172, 0.4651, 0.8167, 0.4681, 0.8151, 0.4669, 0.8157, 0.4639, 0.8371, 0.4675, 0.8388, 0.4692, 0.8385, 0.4703, 0.8366, 0.4691, 0.8174, 0.4622, 0.8172, 0.4651, 0.8157, 0.4639, 0.816, 0.4612, 0.8143, 0.4698, 0.8133, 0.4727, 0.8115, 0.4714, 0.8124, 0.4685, 0.8406, 0.4714, 0.8427, 0.4724, 0.8405, 0.472, 0.8435, 0.4373, 0.8457, 0.4365, 0.8458, 0.4371, 0.8151, 0.4669, 0.8143, 0.4698, 0.8124, 0.4685, 0.8133, 0.4656, 0.8385, 0.4703, 0.8406, 0.4714, 0.8405, 0.472, 0.8383, 0.4715, 0.8157, 0.4639, 0.8151, 0.4669, 0.8133, 0.4656, 0.814, 0.4627, 0.8366, 0.4691, 0.8385, 0.4703, 0.8383, 0.4715, 0.8364, 0.4708, 0.816, 0.4612, 0.8157, 0.4639, 0.814, 0.4627, 0.8144, 0.4601, 0.8349, 0.4678, 0.8366, 0.4691, 0.8364, 0.4708, 0.8346, 0.47, 0.816, 0.4587, 0.816, 0.4612, 0.8144, 0.4601, 0.8147, 0.4577, 0.8108, 0.4779, 0.8095, 0.48, 0.8082, 0.479, 0.8093, 0.4768, 0.8496, 0.4355, 0.8513, 0.4354, 0.8516, 0.4376, 0.8499, 0.4372, 0.8121, 0.4755, 0.8108, 0.4779, 0.8093, 0.4768, 0.8104, 0.4742, 0.8477, 0.4359, 0.8496, 0.4355, 0.8499, 0.4372, 0.8479, 0.4371, 0.8133, 0.4727, 0.8121, 0.4755, 0.8104, 0.4742, 0.8115, 0.4714, 0.8457, 0.4365, 0.8477, 0.4359, 0.8479, 0.4371, 0.8458, 0.4371, 0.8147, 0.4577, 0.8144, 0.4601, 0.8128, 0.4589, 0.8133, 0.4568, 0.8093, 0.4768, 0.8082, 0.479, 0.8067, 0.4781, 0.8076, 0.4757, 0.8499, 0.4372, 0.8516, 0.4376, 0.8516, 0.4398, 0.8499, 0.439, 0.8104, 0.4742, 0.8093, 0.4768, 0.8076, 0.4757, 0.8086, 0.473, 0.8479, 0.4371, 0.8499, 0.4372, 0.8499, 0.439, 0.8479, 0.4383, 0.8115, 0.4714, 0.8104, 0.4742, 0.8086, 0.473, 0.8095, 0.4701, 0.8458, 0.4371, 0.8479, 0.4371, 0.8479, 0.4383, 0.8458, 0.4377, 0.8124, 0.4685, 0.8115, 0.4714, 0.8095, 0.4701, 0.8105, 0.4672, 0.8405, 0.472, 0.8427, 0.4724, 0.8405, 0.4726, 0.8435, 0.4373, 0.8458, 0.4371, 0.8458, 0.4377, 0.8133, 0.4656, 0.8124, 0.4685, 0.8105, 0.4672, 0.8113, 0.4642, 0.8383, 0.4715, 0.8405, 0.472, 0.8405, 0.4726, 0.8383, 0.4727, 0.814, 0.4627, 0.8133, 0.4656, 0.8113, 0.4642, 0.8121, 0.4615, 0.8364, 0.4708, 0.8383, 0.4715, 0.8383, 0.4727, 0.8364, 0.4725, 0.8144, 0.4601, 0.814, 0.4627, 0.8121, 0.4615, 0.8128, 0.4589, 0.8346, 0.47, 0.8364, 0.4708, 0.8364, 0.4725, 0.8346, 0.4722, 0.8405, 0.4726, 0.8427, 0.4724, 0.8406, 0.4732, 0.8435, 0.4373, 0.8458, 0.4377, 0.8457, 0.4383, 0.8113, 0.4642, 0.8105, 0.4672, 0.8084, 0.4658, 0.8093, 0.463, 0.8383, 0.4727, 0.8405, 0.4726, 0.8406, 0.4732, 0.8385, 0.4738, 0.8121, 0.4615, 0.8113, 0.4642, 0.8093, 0.463, 0.8102, 0.4603, 0.8364, 0.4725, 0.8383, 0.4727, 0.8385, 0.4738, 0.8366, 0.4742, 0.8128, 0.4589, 0.8121, 0.4615, 0.8102, 0.4603, 0.8111, 0.4579, 0.8067, 0.4781, 0.8059, 0.4801, 0.8048, 0.4793, 0.8053, 0.4771, 0.8133, 0.4568, 0.8128, 0.4589, 0.8111, 0.4579, 0.8118, 0.4558, 0.8076, 0.4757, 0.8067, 0.4781, 0.8053, 0.4771, 0.8059, 0.4746, 0.8499, 0.439, 0.8516, 0.4398, 0.8513, 0.4419, 0.8496, 0.4407, 0.8086, 0.473, 0.8076, 0.4757, 0.8059, 0.4746, 0.8067, 0.4718, 0.8479, 0.4383, 0.8499, 0.439, 0.8496, 0.4407, 0.8477, 0.4394, 0.8095, 0.4701, 0.8086, 0.473, 0.8067, 0.4718, 0.8075, 0.4688, 0.8458, 0.4377, 0.8479, 0.4383, 0.8477, 0.4394, 0.8457, 0.4383, 0.8105, 0.4672, 0.8095, 0.4701, 0.8075, 0.4688, 0.8084, 0.4658, 0.8059, 0.4746, 0.8053, 0.4771, 0.8039, 0.4763, 0.8042, 0.4736, 0.8496, 0.4407, 0.8513, 0.4419, 0.8507, 0.444, 0.8491, 0.4423, 0.8067, 0.4718, 0.8059, 0.4746, 0.8042, 0.4736, 0.8048, 0.4706, 0.8477, 0.4394, 0.8496, 0.4407, 0.8491, 0.4423, 0.8474, 0.4405, 0.8075, 0.4688, 0.8067, 0.4718, 0.8048, 0.4706, 0.8055, 0.4676, 0.8457, 0.4383, 0.8477, 0.4394, 0.8474, 0.4405, 0.8455, 0.4389, 0.8084, 0.4658, 0.8075, 0.4688, 0.8055, 0.4676, 0.8064, 0.4646, 0.8406, 0.4732, 0.8427, 0.4724, 0.8407, 0.4738, 0.8435, 0.4373, 0.8457, 0.4383, 0.8455, 0.4389, 0.8093, 0.463, 0.8084, 0.4658, 0.8064, 0.4646, 0.8073, 0.4617, 0.8385, 0.4738, 0.8406, 0.4732, 0.8407, 0.4738, 0.8388, 0.4749, 0.8102, 0.4603, 0.8093, 0.463, 0.8073, 0.4617, 0.8083, 0.4591, 0.8366, 0.4742, 0.8385, 0.4738, 0.8388, 0.4749, 0.8371, 0.4758, 0.8111, 0.4579, 0.8102, 0.4603, 0.8083, 0.4591, 0.8094, 0.4568, 0.8053, 0.4771, 0.8048, 0.4793, 0.8037, 0.4786, 0.8039, 0.4763, 0.8118, 0.4558, 0.8111, 0.4579, 0.8094, 0.4568, 0.8104, 0.455, 0.8073, 0.4617, 0.8064, 0.4646, 0.8044, 0.4635, 0.8054, 0.4607, 0.8388, 0.4749, 0.8407, 0.4738, 0.841, 0.4743, 0.8393, 0.4759, 0.8083, 0.4591, 0.8073, 0.4617, 0.8054, 0.4607, 0.8065, 0.4581, 0.8371, 0.4758, 0.8388, 0.4749, 0.8393, 0.4759, 0.8378, 0.4773, 0.8094, 0.4568, 0.8083, 0.4591, 0.8065, 0.4581, 0.8078, 0.4559, 0.8039, 0.4763, 0.8037, 0.4786, 0.8026, 0.478, 0.8025, 0.4755, 0.8507, 0.444, 0.8519, 0.4456, 0.8509, 0.4478, 0.8498, 0.4458, 0.8042, 0.4736, 0.8039, 0.4763, 0.8025, 0.4755, 0.8026, 0.4726, 0.8491, 0.4423, 0.8507, 0.444, 0.8498, 0.4458, 0.8485, 0.4437, 0.8048, 0.4706, 0.8042, 0.4736, 0.8026, 0.4726, 0.803, 0.4696, 0.8474, 0.4405, 0.8491, 0.4423, 0.8485, 0.4437, 0.8469, 0.4415, 0.8055, 0.4676, 0.8048, 0.4706, 0.803, 0.4696, 0.8036, 0.4665, 0.8455, 0.4389, 0.8474, 0.4405, 0.8469, 0.4415, 0.8453, 0.4394, 0.8064, 0.4646, 0.8055, 0.4676, 0.8036, 0.4665, 0.8044, 0.4635, 0.8407, 0.4738, 0.8427, 0.4724, 0.841, 0.4743, 0.8435, 0.4373, 0.8455, 0.4389, 0.8453, 0.4394, 0.8485, 0.4437, 0.8498, 0.4458, 0.8487, 0.4474, 0.8476, 0.4449, 0.803, 0.4696, 0.8026, 0.4726, 0.8012, 0.4719, 0.8014, 0.4688, 0.8469, 0.4415, 0.8485, 0.4437, 0.8476, 0.4449, 0.8463, 0.4424, 0.8036, 0.4665, 0.803, 0.4696, 0.8014, 0.4688, 0.8019, 0.4656, 0.8453, 0.4394, 0.8469, 0.4415, 0.8463, 0.4424, 0.845, 0.4398, 0.8044, 0.4635, 0.8036, 0.4665, 0.8019, 0.4656, 0.8027, 0.4626, 0.841, 0.4743, 0.8427, 0.4724, 0.8413, 0.4747, 0.8435, 0.4373, 0.8453, 0.4394, 0.845, 0.4398, 0.8054, 0.4607, 0.8044, 0.4635, 0.8027, 0.4626, 0.8037, 0.4598, 0.8393, 0.4759, 0.841, 0.4743, 0.8413, 0.4747, 0.8399, 0.4768, 0.8065, 0.4581, 0.8054, 0.4607, 0.8037, 0.4598, 0.8049, 0.4572, 0.8378, 0.4773, 0.8393, 0.4759, 0.8399, 0.4768, 0.8387, 0.4785, 0.8078, 0.4559, 0.8065, 0.4581, 0.8049, 0.4572, 0.8063, 0.4551, 0.8364, 0.4782, 0.8378, 0.4773, 0.8387, 0.4785, 0.8376, 0.4798, 0.8498, 0.4458, 0.8509, 0.4478, 0.8496, 0.4496, 0.8487, 0.4474, 0.8026, 0.4726, 0.8025, 0.4755, 0.8012, 0.4748, 0.8012, 0.4719, 0.8049, 0.4572, 0.8037, 0.4598, 0.8022, 0.4591, 0.8035, 0.4566, 0.8387, 0.4785, 0.8399, 0.4768, 0.8406, 0.4774, 0.8397, 0.4794, 0.8496, 0.4496, 0.8502, 0.4515, 0.8485, 0.4531, 0.848, 0.451, 0.8206, 0.4325, 0.822, 0.4302, 0.8229, 0.4307, 0.8217, 0.4331, 0.8487, 0.4474, 0.8496, 0.4496, 0.848, 0.451, 0.8474, 0.4486, 0.8194, 0.4352, 0.8206, 0.4325, 0.8217, 0.4331, 0.8207, 0.4359, 0.8476, 0.4449, 0.8487, 0.4474, 0.8474, 0.4486, 0.8465, 0.4459, 0.8184, 0.4381, 0.8194, 0.4352, 0.8207, 0.4359, 0.8199, 0.4389, 0.8463, 0.4424, 0.8476, 0.4449, 0.8465, 0.4459, 0.8456, 0.443, 0.8178, 0.4412, 0.8184, 0.4381, 0.8199, 0.4389, 0.8193, 0.442, 0.845, 0.4398, 0.8463, 0.4424, 0.8456, 0.443, 0.8446, 0.4402, 0.8027, 0.4626, 0.8019, 0.4656, 0.8004, 0.4649, 0.8012, 0.4619, 0.8413, 0.4747, 0.8427, 0.4724, 0.8416, 0.4751, 0.8435, 0.4373, 0.845, 0.4398, 0.8446, 0.4402, 0.8037, 0.4598, 0.8027, 0.4626, 0.8012, 0.4619, 0.8022, 0.4591, 0.8399, 0.4768, 0.8413, 0.4747, 0.8416, 0.4751, 0.8406, 0.4774, 0.8456, 0.443, 0.8465, 0.4459, 0.8454, 0.4466, 0.8448, 0.4435, 0.8193, 0.442, 0.8199, 0.4389, 0.8215, 0.4396, 0.8211, 0.4427, 0.8446, 0.4402, 0.8456, 0.443, 0.8448, 0.4435, 0.8442, 0.4404, 0.819, 0.4452, 0.8193, 0.442, 0.8211, 0.4427, 0.8208, 0.4459, 0.8416, 0.4751, 0.8427, 0.4724, 0.842, 0.4753, 0.8435, 0.4373, 0.8446, 0.4402, 0.8442, 0.4404, 0.819, 0.4482, 0.819, 0.4452, 0.8208, 0.4459, 0.8208, 0.4489, 0.8406, 0.4774, 0.8416, 0.4751, 0.842, 0.4753, 0.8414, 0.4779, 0.8193, 0.4509, 0.819, 0.4482, 0.8208, 0.4489, 0.821, 0.4516, 0.8397, 0.4794, 0.8406, 0.4774, 0.8414, 0.4779, 0.8408, 0.4801, 0.848, 0.451, 0.8485, 0.4531, 0.8466, 0.4542, 0.8463, 0.452, 0.8217, 0.4331, 0.8229, 0.4307, 0.8239, 0.4311, 0.823, 0.4336, 0.8474, 0.4486, 0.848, 0.451, 0.8463, 0.452, 0.8459, 0.4494, 0.8207, 0.4359, 0.8217, 0.4331, 0.823, 0.4336, 0.8222, 0.4365, 0.8465, 0.4459, 0.8474, 0.4486, 0.8459, 0.4494, 0.8454, 0.4466, 0.8199, 0.4389, 0.8207, 0.4359, 0.8222, 0.4365, 0.8215, 0.4396, 0.8408, 0.4801, 0.8414, 0.4779, 0.8423, 0.4781, 0.8421, 0.4804, 0.8463, 0.452, 0.8466, 0.4542, 0.8446, 0.4548, 0.8445, 0.4525, 0.823, 0.4336, 0.8239, 0.4311, 0.8251, 0.4314, 0.8244, 0.434, 0.8459, 0.4494, 0.8463, 0.452, 0.8445, 0.4525, 0.8443, 0.4499, 0.8222, 0.4365, 0.823, 0.4336, 0.8244, 0.434, 0.8239, 0.437, 0.8454, 0.4466, 0.8459, 0.4494, 0.8443, 0.4499, 0.8442, 0.4469, 0.8215, 0.4396, 0.8222, 0.4365, 0.8239, 0.437, 0.8234, 0.4401, 0.8448, 0.4435, 0.8454, 0.4466, 0.8442, 0.4469, 0.844, 0.4437, 0.8211, 0.4427, 0.8215, 0.4396, 0.8234, 0.4401, 0.8231, 0.4433, 0.8442, 0.4404, 0.8448, 0.4435, 0.844, 0.4437, 0.8438, 0.4405, 0.8208, 0.4459, 0.8211, 0.4427, 0.8231, 0.4433, 0.8229, 0.4465, 0.842, 0.4753, 0.8427, 0.4724, 0.8425, 0.4754, 0.8435, 0.4373, 0.8442, 0.4404, 0.8438, 0.4405, 0.8208, 0.4489, 0.8208, 0.4459, 0.8229, 0.4465, 0.8228, 0.4494, 0.8414, 0.4779, 0.842, 0.4753, 0.8425, 0.4754, 0.8423, 0.4781, 0.821, 0.4516, 0.8208, 0.4489, 0.8228, 0.4494, 0.8229, 0.4521, 0.8231, 0.4433, 0.8234, 0.4401, 0.8255, 0.4405, 0.8253, 0.4437, 0.8438, 0.4405, 0.844, 0.4437, 0.8431, 0.4437, 0.8433, 0.4405, 0.8229, 0.4465, 0.8231, 0.4433, 0.8253, 0.4437, 0.8251, 0.4469, 0.8425, 0.4754, 0.8427, 0.4724, 0.8429, 0.4754, 0.8435, 0.4373, 0.8438, 0.4405, 0.8433, 0.4405, 0.8228, 0.4494, 0.8229, 0.4465, 0.8251, 0.4469, 0.825, 0.4498, 0.8423, 0.4781, 0.8425, 0.4754, 0.8429, 0.4754, 0.8431, 0.4781, 0.8229, 0.4521, 0.8228, 0.4494, 0.825, 0.4498, 0.8249, 0.4525, 0.8421, 0.4804, 0.8423, 0.4781, 0.8431, 0.4781, 0.8433, 0.4804, 0.8445, 0.4525, 0.8446, 0.4548, 0.8425, 0.4548, 0.8426, 0.4525, 0.8244, 0.434, 0.8251, 0.4314, 0.8263, 0.4316, 0.826, 0.4343, 0.8443, 0.4499, 0.8445, 0.4525, 0.8426, 0.4525, 0.8427, 0.4499, 0.8239, 0.437, 0.8244, 0.434, 0.826, 0.4343, 0.8257, 0.4373, 0.8442, 0.4469, 0.8443, 0.4499, 0.8427, 0.4499, 0.8429, 0.4469, 0.8234, 0.4401, 0.8239, 0.437, 0.8257, 0.4373, 0.8255, 0.4405, 0.844, 0.4437, 0.8442, 0.4469, 0.8429, 0.4469, 0.8431, 0.4437, 0.8249, 0.4548, 0.8249, 0.4525, 0.827, 0.4527, 0.8268, 0.455, 0.826, 0.4343, 0.8263, 0.4316, 0.8275, 0.4317, 0.8276, 0.4345, 0.8427, 0.4499, 0.8426, 0.4525, 0.8408, 0.452, 0.8412, 0.4494, 0.8257, 0.4373, 0.826, 0.4343, 0.8276, 0.4345, 0.8276, 0.4375, 0.8429, 0.4469, 0.8427, 0.4499, 0.8412, 0.4494, 0.8417, 0.4466, 0.8255, 0.4405, 0.8257, 0.4373, 0.8276, 0.4375, 0.8275, 0.4407, 0.8431, 0.4437, 0.8429, 0.4469, 0.8417, 0.4466, 0.8423, 0.4435, 0.8253, 0.4437, 0.8255, 0.4405, 0.8275, 0.4407, 0.8275, 0.4439, 0.8433, 0.4405, 0.8431, 0.4437, 0.8423, 0.4435, 0.8429, 0.4404, 0.8251, 0.4469, 0.8253, 0.4437, 0.8275, 0.4439, 0.8273, 0.4471, 0.8429, 0.4754, 0.8427, 0.4724, 0.8433, 0.4753, 0.8435, 0.4373, 0.8433, 0.4405, 0.8429, 0.4404, 0.825, 0.4498, 0.8251, 0.4469, 0.8273, 0.4471, 0.8272, 0.45, 0.8431, 0.4781, 0.8429, 0.4754, 0.8433, 0.4753, 0.844, 0.4779, 0.8249, 0.4525, 0.825, 0.4498, 0.8272, 0.45, 0.827, 0.4527, 0.8263, 0.4316, 0.8266, 0.4293, 0.8274, 0.4294, 0.8275, 0.4317, 0.8429, 0.4404, 0.8423, 0.4435, 0.8415, 0.443, 0.8425, 0.4402, 0.8273, 0.4471, 0.8275, 0.4439, 0.8296, 0.4439, 0.8295, 0.4471, 0.8433, 0.4753, 0.8427, 0.4724, 0.8438, 0.4751, 0.8435, 0.4373, 0.8429, 0.4404, 0.8425, 0.4402, 0.8272, 0.45, 0.8273, 0.4471, 0.8295, 0.4471, 0.8293, 0.4501, 0.844, 0.4779, 0.8433, 0.4753, 0.8438, 0.4751, 0.8448, 0.4774, 0.827, 0.4527, 0.8272, 0.45, 0.8293, 0.4501, 0.829, 0.4527, 0.8445, 0.4801, 0.844, 0.4779, 0.8448, 0.4774, 0.8457, 0.4794, 0.8268, 0.455, 0.827, 0.4527, 0.829, 0.4527, 0.8286, 0.455, 0.8276, 0.4345, 0.8275, 0.4317, 0.8288, 0.4317, 0.8291, 0.4345, 0.8412, 0.4494, 0.8408, 0.452, 0.839, 0.451, 0.8397, 0.4486, 0.8276, 0.4375, 0.8276, 0.4345, 0.8291, 0.4345, 0.8294, 0.4375, 0.8417, 0.4466, 0.8412, 0.4494, 0.8397, 0.4486, 0.8405, 0.4459, 0.8275, 0.4407, 0.8276, 0.4375, 0.8294, 0.4375, 0.8296, 0.4407, 0.8423, 0.4435, 0.8417, 0.4466, 0.8405, 0.4459, 0.8415, 0.443, 0.8275, 0.4439, 0.8275, 0.4407, 0.8296, 0.4407, 0.8296, 0.4439, 0.8291, 0.4345, 0.8288, 0.4317, 0.8299, 0.4316, 0.8306, 0.4343, 0.8397, 0.4486, 0.839, 0.451, 0.8375, 0.4496, 0.8384, 0.4474, 0.8294, 0.4375, 0.8291, 0.4345, 0.8306, 0.4343, 0.8312, 0.4373, 0.8405, 0.4459, 0.8397, 0.4486, 0.8384, 0.4474, 0.8395, 0.4449, 0.8296, 0.4407, 0.8294, 0.4375, 0.8312, 0.4373, 0.8315, 0.4405, 0.8415, 0.443, 0.8405, 0.4459, 0.8395, 0.4449, 0.8408, 0.4424, 0.8296, 0.4439, 0.8296, 0.4407, 0.8315, 0.4405, 0.8317, 0.4437, 0.8425, 0.4402, 0.8415, 0.443, 0.8408, 0.4424, 0.8421, 0.4398, 0.8295, 0.4471, 0.8296, 0.4439, 0.8317, 0.4437, 0.8316, 0.4469, 0.8438, 0.4751, 0.8427, 0.4724, 0.8441, 0.4747, 0.8435, 0.4373, 0.8425, 0.4402, 0.8421, 0.4398, 0.8293, 0.4501, 0.8295, 0.4471, 0.8316, 0.4469, 0.8314, 0.4499, 0.8448, 0.4774, 0.8438, 0.4751, 0.8441, 0.4747, 0.8455, 0.4768, 0.829, 0.4527, 0.8293, 0.4501, 0.8314, 0.4499, 0.831, 0.4526, 0.8457, 0.4794, 0.8448, 0.4774, 0.8455, 0.4768, 0.8467, 0.4785, 0.839, 0.451, 0.8385, 0.4531, 0.8368, 0.4515, 0.8375, 0.4496, 0.8316, 0.4469, 0.8317, 0.4437, 0.8335, 0.4434, 0.8335, 0.4465, 0.8441, 0.4747, 0.8427, 0.4724, 0.8444, 0.4743, 0.8435, 0.4373, 0.8421, 0.4398, 0.8418, 0.4394, 0.8314, 0.4499, 0.8316, 0.4469, 0.8335, 0.4465, 0.8332, 0.4495, 0.8455, 0.4768, 0.8441, 0.4747, 0.8444, 0.4743, 0.8461, 0.4759, 0.831, 0.4526, 0.8314, 0.4499, 0.8332, 0.4495, 0.8327, 0.4522, 0.8467, 0.4785, 0.8455, 0.4768, 0.8461, 0.4759, 0.8476, 0.4773, 0.8375, 0.4496, 0.8368, 0.4515, 0.8354, 0.4495, 0.8362, 0.4478, 0.8306, 0.4343, 0.8299, 0.4316, 0.831, 0.4314, 0.832, 0.4341, 0.8384, 0.4474, 0.8375, 0.4496, 0.8362, 0.4478, 0.8373, 0.4458, 0.8312, 0.4373, 0.8306, 0.4343, 0.832, 0.4341, 0.8327, 0.437, 0.8395, 0.4449, 0.8384, 0.4474, 0.8373, 0.4458, 0.8386, 0.4437, 0.8315, 0.4405, 0.8312, 0.4373, 0.8327, 0.437, 0.8333, 0.4402, 0.8408, 0.4424, 0.8395, 0.4449, 0.8386, 0.4437, 0.8401, 0.4415, 0.8317, 0.4437, 0.8315, 0.4405, 0.8333, 0.4402, 0.8335, 0.4434, 0.8421, 0.4398, 0.8408, 0.4424, 0.8401, 0.4415, 0.8418, 0.4394, 0.8373, 0.4458, 0.8362, 0.4478, 0.8351, 0.4456, 0.8364, 0.444, 0.8327, 0.437, 0.832, 0.4341, 0.8331, 0.4337, 0.8341, 0.4366, 0.8386, 0.4437, 0.8373, 0.4458, 0.8364, 0.444, 0.8379, 0.4423, 0.8333, 0.4402, 0.8327, 0.437, 0.8341, 0.4366, 0.8347, 0.4397, 0.8401, 0.4415, 0.8386, 0.4437, 0.8379, 0.4423, 0.8397, 0.4405, 0.8335, 0.4434, 0.8333, 0.4402, 0.8347, 0.4397, 0.8351, 0.4429, 0.8418, 0.4394, 0.8401, 0.4415, 0.8397, 0.4405, 0.8416, 0.4389, 0.8335, 0.4465, 0.8335, 0.4434, 0.8351, 0.4429, 0.8351, 0.446, 0.8444, 0.4743, 0.8427, 0.4724, 0.8447, 0.4738, 0.8435, 0.4373, 0.8418, 0.4394, 0.8416, 0.4389, 0.8332, 0.4607, 0.8343, 0.4636, 0.8329, 0.4647, 0.8319, 0.4618, 0.8461, 0.4759, 0.8444, 0.4743, 0.8447, 0.4738, 0.8466, 0.4749, 0.8319, 0.4581, 0.8332, 0.4607, 0.8319, 0.4618, 0.8306, 0.4592, 0.8476, 0.4773, 0.8461, 0.4759, 0.8466, 0.4749, 0.8483, 0.4758, 0.8303, 0.4559, 0.8319, 0.4581, 0.8306, 0.4592, 0.8292, 0.4569, 0.832, 0.4341, 0.831, 0.4314, 0.8319, 0.4311, 0.8331, 0.4337, 0.8435, 0.4373, 0.8416, 0.4389, 0.8414, 0.4383, 0.8319, 0.4618, 0.8329, 0.4647, 0.8313, 0.466, 0.8302, 0.4631, 0.8466, 0.4749, 0.8447, 0.4738, 0.8448, 0.4732, 0.8469, 0.4738, 0.8306, 0.4592, 0.8319, 0.4618, 0.8302, 0.4631, 0.8291, 0.4604, 0.8483, 0.4758, 0.8466, 0.4749, 0.8469, 0.4738, 0.8488, 0.4742, 0.8292, 0.4569, 0.8306, 0.4592, 0.8291, 0.4604, 0.8278, 0.4579, 0.8498, 0.4764, 0.8483, 0.4758, 0.8488, 0.4742, 0.8504, 0.4743, 0.8276, 0.455, 0.8292, 0.4569, 0.8278, 0.4579, 0.8264, 0.4559, 0.8341, 0.4366, 0.8331, 0.4337, 0.834, 0.4332, 0.8351, 0.436, 0.8379, 0.4423, 0.8364, 0.444, 0.8358, 0.4419, 0.8374, 0.4407, 0.8341, 0.4707, 0.8343, 0.4736, 0.8329, 0.4746, 0.8326, 0.4719, 0.8397, 0.4405, 0.8379, 0.4423, 0.8374, 0.4407, 0.8393, 0.4394, 0.8337, 0.4677, 0.8341, 0.4707, 0.8326, 0.4719, 0.8321, 0.4689, 0.8416, 0.4389, 0.8397, 0.4405, 0.8393, 0.4394, 0.8414, 0.4383, 0.8329, 0.4647, 0.8337, 0.4677, 0.8321, 0.4689, 0.8313, 0.466, 0.8447, 0.4738, 0.8427, 0.4724, 0.8448, 0.4732, 0.8374, 0.4407, 0.8358, 0.4419, 0.8355, 0.4398, 0.8372, 0.439, 0.8326, 0.4719, 0.8329, 0.4746, 0.8314, 0.4757, 0.8309, 0.4731, 0.8393, 0.4394, 0.8374, 0.4407, 0.8372, 0.439, 0.8392, 0.4383, 0.8321, 0.4689, 0.8326, 0.4719, 0.8309, 0.4731, 0.8302, 0.4703, 0.8414, 0.4383, 0.8393, 0.4394, 0.8392, 0.4383, 0.8413, 0.4377, 0.8313, 0.466, 0.8321, 0.4689, 0.8302, 0.4703, 0.8294, 0.4673, 0.8448, 0.4732, 0.8427, 0.4724, 0.8449, 0.4726, 0.8435, 0.4373, 0.8414, 0.4383, 0.8413, 0.4377, 0.8302, 0.4631, 0.8313, 0.466, 0.8294, 0.4673, 0.8284, 0.4644, 0.8469, 0.4738, 0.8448, 0.4732, 0.8449, 0.4726, 0.8471, 0.4727, 0.8291, 0.4604, 0.8302, 0.4631, 0.8284, 0.4644, 0.8274, 0.4616, 0.8488, 0.4742, 0.8469, 0.4738, 0.8471, 0.4727, 0.849, 0.4725, 0.8278, 0.4579, 0.8291, 0.4604, 0.8274, 0.4616, 0.8262, 0.459, 0.8504, 0.4743, 0.8488, 0.4742, 0.849, 0.4725, 0.8508, 0.4722, 0.8264, 0.4559, 0.8278, 0.4579, 0.8262, 0.459, 0.8251, 0.4568, 0.8329, 0.4746, 0.833, 0.4771, 0.8316, 0.4781, 0.8314, 0.4757, 0.8471, 0.4727, 0.8449, 0.4726, 0.8449, 0.472, 0.8471, 0.4715, 0.8274, 0.4616, 0.8284, 0.4644, 0.8265, 0.4657, 0.8255, 0.4628, 0.849, 0.4725, 0.8471, 0.4727, 0.8471, 0.4715, 0.849, 0.4708, 0.8262, 0.459, 0.8274, 0.4616, 0.8255, 0.4628, 0.8246, 0.4601, 0.8508, 0.4722, 0.849, 0.4725, 0.849, 0.4708, 0.8508, 0.47, 0.8251, 0.4568, 0.8262, 0.459, 0.8246, 0.4601, 0.8237, 0.4578, 0.8314, 0.4757, 0.8316, 0.4781, 0.8302, 0.479, 0.8297, 0.4769, 0.8372, 0.439, 0.8355, 0.4398, 0.8355, 0.4376, 0.8372, 0.4372, 0.8309, 0.4731, 0.8314, 0.4757, 0.8297, 0.4769, 0.8291, 0.4743, 0.8392, 0.4383, 0.8372, 0.439, 0.8372, 0.4372, 0.8392, 0.4371, 0.8302, 0.4703, 0.8309, 0.4731, 0.8291, 0.4743, 0.8283, 0.4716, 0.8413, 0.4377, 0.8392, 0.4383, 0.8392, 0.4371, 0.8413, 0.4371, 0.8294, 0.4673, 0.8302, 0.4703, 0.8283, 0.4716, 0.8274, 0.4687, 0.8449, 0.4726, 0.8427, 0.4724, 0.8449, 0.472, 0.8435, 0.4373, 0.8413, 0.4377, 0.8413, 0.4371, 0.8284, 0.4644, 0.8294, 0.4673, 0.8274, 0.4687, 0.8265, 0.4657])
me_sphere.use_remesh_preserve_volume = False
me_sphere.use_remesh_preserve_attributes = False
me_sphere.use_mirror_vertex_groups = False
me_sphere.update()

# ---- objects
ob_sphere = bpy.data.objects.new('Sphere', me_sphere)

# ---- transforms, parenting, visibility, modifiers, constraints
ob_sphere.location = (-3.667, 1.568, -1.721)
ob_sphere.lineart.crease_threshold = 0.0

# ---- collection membership
col_collection_1.objects.link(ob_sphere)

# ---- scene / render settings (as saved in the file)
scene.frame_start = 1; scene.frame_end = 250; scene.frame_set(1)
scene.render.engine = 'BLENDER_EEVEE_NEXT'
scene.render.resolution_percentage = 50
scene.render.dither_intensity = 0.0
scene.cycles.use_denoising = False
scene.cycles.samples = 128
scene.cycles.sampling_pattern = 'TABULATED_SOBOL'
scene.cycles.use_adaptive_sampling = False
scene.cycles.use_light_tree = False
scene.cycles.blur_glossy = 0.0
scene.cycles.sample_clamp_indirect = 0.0
scene.view_settings.view_transform = 'Standard'
bpy.context.view_layer.update()

# ---- added for rendering (the .blend has no active camera and no usable light): camera, sun
cam_auto = bpy.data.cameras.new('AutoCamera')
cam_auto.lens = 50.0
cam_auto.sensor_width = 36.0
cam_auto.clip_end = 1000.0
ob_auto_camera = bpy.data.objects.new('AutoCamera', cam_auto)
scene.collection.objects.link(ob_auto_camera)
ob_auto_camera.location = (-0.461588, -2.27805, 0.842765)
ob_auto_camera.rotation_euler = (1.09748, -7.21219e-08, 0.694738)
scene.camera = ob_auto_camera
light_auto_sun = bpy.data.lights.new('AutoSun', 'SUN')
light_auto_sun.energy = 3.0
light_auto_sun.angle = 0.0523599
ob_auto_sun = bpy.data.objects.new('AutoSun', light_auto_sun)
scene.collection.objects.link(ob_auto_sun)
ob_auto_sun.rotation_euler = (0.872665, 0.174533, 0.523599)
bpy.context.view_layer.update()
